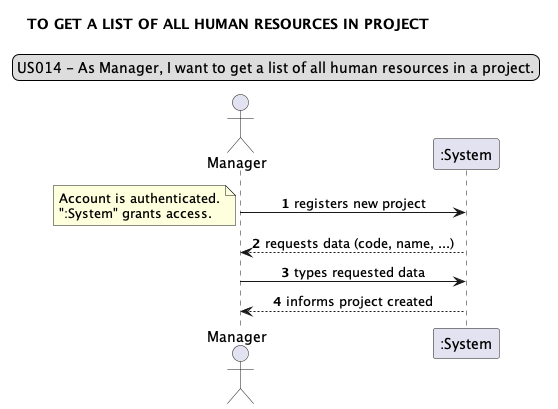

The diagram above was rendered by PlantUML. Its source (embedded in the PNG):
@startuml
legend top
US014 - As Manager, I want to get a list of all human resources in a project.
end legend
skinparam sequenceMessageAlign center
title TO GET A LIST OF ALL HUMAN RESOURCES IN PROJECT
actor "Manager"
autonumber
"Manager" -> ":System": registers new project
note left
Account is authenticated.
":System" grants access.
end note
"Manager" <-- ":System": requests data (code, name, ...)
"Manager" -> ":System":  types requested data
"Manager" <-- ":System": informs project created
@enduml